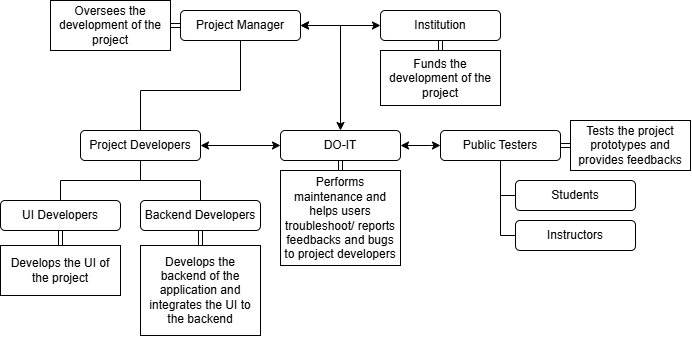

The diagram above was exported from draw.io. Its source (the exported page's mxGraphModel, read from the mxfile embedded in the PNG):
<mxGraphModel dx="963" dy="746" grid="1" gridSize="10" guides="1" tooltips="1" connect="1" arrows="1" fold="1" page="1" pageScale="1" pageWidth="850" pageHeight="1100" math="0" shadow="0">
  <root>
    <mxCell id="0" />
    <mxCell id="1" parent="0" />
    <mxCell id="x6N96nyluh4A9H6TTjCr-8" style="edgeStyle=orthogonalEdgeStyle;rounded=0;orthogonalLoop=1;jettySize=auto;html=1;exitX=0;exitY=0.5;exitDx=0;exitDy=0;entryX=1;entryY=0.5;entryDx=0;entryDy=0;shape=link;" edge="1" parent="1" source="x6N96nyluh4A9H6TTjCr-1" target="x6N96nyluh4A9H6TTjCr-2">
      <mxGeometry relative="1" as="geometry" />
    </mxCell>
    <mxCell id="x6N96nyluh4A9H6TTjCr-1" value="Project Manager" style="rounded=1;whiteSpace=wrap;html=1;" vertex="1" parent="1">
      <mxGeometry x="240" y="35" width="120" height="30" as="geometry" />
    </mxCell>
    <mxCell id="x6N96nyluh4A9H6TTjCr-2" value="Oversees the development of the project" style="rounded=0;whiteSpace=wrap;html=1;" vertex="1" parent="1">
      <mxGeometry x="110" y="25" width="120" height="50" as="geometry" />
    </mxCell>
    <mxCell id="x6N96nyluh4A9H6TTjCr-7" style="edgeStyle=orthogonalEdgeStyle;rounded=0;orthogonalLoop=1;jettySize=auto;html=1;exitX=0.5;exitY=1;exitDx=0;exitDy=0;entryX=0.5;entryY=0;entryDx=0;entryDy=0;shape=link;" edge="1" parent="1" source="x6N96nyluh4A9H6TTjCr-3" target="x6N96nyluh4A9H6TTjCr-4">
      <mxGeometry relative="1" as="geometry" />
    </mxCell>
    <mxCell id="x6N96nyluh4A9H6TTjCr-3" value="Institution" style="rounded=1;whiteSpace=wrap;html=1;" vertex="1" parent="1">
      <mxGeometry x="440" y="35" width="120" height="30" as="geometry" />
    </mxCell>
    <mxCell id="x6N96nyluh4A9H6TTjCr-4" value="Funds the development of the project" style="rounded=0;whiteSpace=wrap;html=1;" vertex="1" parent="1">
      <mxGeometry x="440" y="75" width="120" height="55" as="geometry" />
    </mxCell>
    <mxCell id="x6N96nyluh4A9H6TTjCr-6" value="" style="endArrow=classic;startArrow=classic;html=1;rounded=0;entryX=0;entryY=0.5;entryDx=0;entryDy=0;exitX=1;exitY=0.5;exitDx=0;exitDy=0;" edge="1" parent="1" source="x6N96nyluh4A9H6TTjCr-1" target="x6N96nyluh4A9H6TTjCr-3">
      <mxGeometry width="50" height="50" relative="1" as="geometry">
        <mxPoint x="340" y="225" as="sourcePoint" />
        <mxPoint x="390" y="175" as="targetPoint" />
      </mxGeometry>
    </mxCell>
    <mxCell id="x6N96nyluh4A9H6TTjCr-9" value="" style="endArrow=none;html=1;rounded=0;entryX=0.5;entryY=1;entryDx=0;entryDy=0;edgeStyle=orthogonalEdgeStyle;exitX=0.5;exitY=0;exitDx=0;exitDy=0;" edge="1" parent="1" source="x6N96nyluh4A9H6TTjCr-20" target="x6N96nyluh4A9H6TTjCr-1">
      <mxGeometry width="50" height="50" relative="1" as="geometry">
        <mxPoint x="260" y="265" as="sourcePoint" />
        <mxPoint x="170" y="125" as="targetPoint" />
        <Array as="points">
          <mxPoint x="200" y="155" />
          <mxPoint x="200" y="115" />
          <mxPoint x="300" y="115" />
        </Array>
      </mxGeometry>
    </mxCell>
    <mxCell id="x6N96nyluh4A9H6TTjCr-26" style="edgeStyle=orthogonalEdgeStyle;rounded=0;orthogonalLoop=1;jettySize=auto;html=1;exitX=0.5;exitY=1;exitDx=0;exitDy=0;entryX=0.5;entryY=0;entryDx=0;entryDy=0;shape=link;" edge="1" parent="1" source="x6N96nyluh4A9H6TTjCr-10" target="x6N96nyluh4A9H6TTjCr-23">
      <mxGeometry relative="1" as="geometry" />
    </mxCell>
    <mxCell id="x6N96nyluh4A9H6TTjCr-10" value="UI Developers" style="rounded=1;whiteSpace=wrap;html=1;" vertex="1" parent="1">
      <mxGeometry x="60" y="225" width="120" height="30" as="geometry" />
    </mxCell>
    <mxCell id="x6N96nyluh4A9H6TTjCr-22" style="edgeStyle=orthogonalEdgeStyle;rounded=0;orthogonalLoop=1;jettySize=auto;html=1;exitX=0.5;exitY=1;exitDx=0;exitDy=0;entryX=0.5;entryY=0;entryDx=0;entryDy=0;shape=link;" edge="1" parent="1" source="x6N96nyluh4A9H6TTjCr-11" target="x6N96nyluh4A9H6TTjCr-21">
      <mxGeometry relative="1" as="geometry" />
    </mxCell>
    <mxCell id="x6N96nyluh4A9H6TTjCr-11" value="Backend Developers" style="rounded=1;whiteSpace=wrap;html=1;" vertex="1" parent="1">
      <mxGeometry x="200" y="225" width="120" height="30" as="geometry" />
    </mxCell>
    <mxCell id="x6N96nyluh4A9H6TTjCr-33" style="edgeStyle=orthogonalEdgeStyle;rounded=0;orthogonalLoop=1;jettySize=auto;html=1;exitX=0.5;exitY=1;exitDx=0;exitDy=0;entryX=0.5;entryY=0;entryDx=0;entryDy=0;shape=link;" edge="1" parent="1" source="x6N96nyluh4A9H6TTjCr-13" target="x6N96nyluh4A9H6TTjCr-32">
      <mxGeometry relative="1" as="geometry" />
    </mxCell>
    <mxCell id="x6N96nyluh4A9H6TTjCr-13" value="DO-IT" style="rounded=1;whiteSpace=wrap;html=1;" vertex="1" parent="1">
      <mxGeometry x="340" y="155" width="120" height="30" as="geometry" />
    </mxCell>
    <mxCell id="x6N96nyluh4A9H6TTjCr-37" style="edgeStyle=orthogonalEdgeStyle;rounded=0;orthogonalLoop=1;jettySize=auto;html=1;exitX=1;exitY=0.5;exitDx=0;exitDy=0;entryX=0;entryY=0.5;entryDx=0;entryDy=0;shape=link;" edge="1" parent="1" source="x6N96nyluh4A9H6TTjCr-14" target="x6N96nyluh4A9H6TTjCr-36">
      <mxGeometry relative="1" as="geometry" />
    </mxCell>
    <mxCell id="x6N96nyluh4A9H6TTjCr-14" value="Public Testers" style="rounded=1;whiteSpace=wrap;html=1;" vertex="1" parent="1">
      <mxGeometry x="500" y="155" width="120" height="30" as="geometry" />
    </mxCell>
    <mxCell id="x6N96nyluh4A9H6TTjCr-15" value="Students" style="rounded=1;whiteSpace=wrap;html=1;" vertex="1" parent="1">
      <mxGeometry x="575" y="205" width="120" height="30" as="geometry" />
    </mxCell>
    <mxCell id="x6N96nyluh4A9H6TTjCr-16" value="Instructors" style="rounded=1;whiteSpace=wrap;html=1;" vertex="1" parent="1">
      <mxGeometry x="575" y="245" width="120" height="30" as="geometry" />
    </mxCell>
    <mxCell id="x6N96nyluh4A9H6TTjCr-17" value="" style="endArrow=none;html=1;rounded=0;edgeStyle=orthogonalEdgeStyle;entryX=0.5;entryY=1;entryDx=0;entryDy=0;exitX=0;exitY=0.5;exitDx=0;exitDy=0;" edge="1" parent="1" source="x6N96nyluh4A9H6TTjCr-15" target="x6N96nyluh4A9H6TTjCr-14">
      <mxGeometry width="50" height="50" relative="1" as="geometry">
        <mxPoint x="470" y="265" as="sourcePoint" />
        <mxPoint x="520" y="215" as="targetPoint" />
        <Array as="points">
          <mxPoint x="560" y="220" />
        </Array>
      </mxGeometry>
    </mxCell>
    <mxCell id="x6N96nyluh4A9H6TTjCr-19" value="" style="endArrow=none;html=1;rounded=0;edgeStyle=orthogonalEdgeStyle;entryX=0.5;entryY=1;entryDx=0;entryDy=0;exitX=0;exitY=0.5;exitDx=0;exitDy=0;" edge="1" parent="1" source="x6N96nyluh4A9H6TTjCr-16" target="x6N96nyluh4A9H6TTjCr-14">
      <mxGeometry width="50" height="50" relative="1" as="geometry">
        <mxPoint x="585" y="230" as="sourcePoint" />
        <mxPoint x="570" y="195" as="targetPoint" />
        <Array as="points">
          <mxPoint x="560" y="260" />
        </Array>
      </mxGeometry>
    </mxCell>
    <mxCell id="x6N96nyluh4A9H6TTjCr-20" value="Project Developers" style="rounded=1;whiteSpace=wrap;html=1;" vertex="1" parent="1">
      <mxGeometry x="140" y="155" width="120" height="30" as="geometry" />
    </mxCell>
    <mxCell id="x6N96nyluh4A9H6TTjCr-21" value="Develops the backend of the application and integrates the UI to the backend" style="rounded=0;whiteSpace=wrap;html=1;" vertex="1" parent="1">
      <mxGeometry x="200" y="270" width="120" height="90" as="geometry" />
    </mxCell>
    <mxCell id="x6N96nyluh4A9H6TTjCr-23" value="Develops the UI of the project" style="rounded=0;whiteSpace=wrap;html=1;" vertex="1" parent="1">
      <mxGeometry x="60" y="270" width="120" height="50" as="geometry" />
    </mxCell>
    <mxCell id="x6N96nyluh4A9H6TTjCr-29" value="" style="endArrow=none;html=1;rounded=0;entryX=0.5;entryY=1;entryDx=0;entryDy=0;edgeStyle=orthogonalEdgeStyle;exitX=0.5;exitY=0;exitDx=0;exitDy=0;" edge="1" parent="1" source="x6N96nyluh4A9H6TTjCr-10" target="x6N96nyluh4A9H6TTjCr-20">
      <mxGeometry width="50" height="50" relative="1" as="geometry">
        <mxPoint x="145" y="312.5" as="sourcePoint" />
        <mxPoint x="155" y="207.5" as="targetPoint" />
        <Array as="points">
          <mxPoint x="120" y="205" />
          <mxPoint x="200" y="205" />
        </Array>
      </mxGeometry>
    </mxCell>
    <mxCell id="x6N96nyluh4A9H6TTjCr-30" value="" style="endArrow=none;html=1;rounded=0;entryX=0.5;entryY=1;entryDx=0;entryDy=0;edgeStyle=orthogonalEdgeStyle;exitX=0.5;exitY=0;exitDx=0;exitDy=0;" edge="1" parent="1" source="x6N96nyluh4A9H6TTjCr-11" target="x6N96nyluh4A9H6TTjCr-20">
      <mxGeometry width="50" height="50" relative="1" as="geometry">
        <mxPoint x="160" y="235" as="sourcePoint" />
        <mxPoint x="240" y="195" as="targetPoint" />
        <Array as="points">
          <mxPoint x="260" y="205" />
          <mxPoint x="200" y="205" />
        </Array>
      </mxGeometry>
    </mxCell>
    <mxCell id="x6N96nyluh4A9H6TTjCr-32" value="Performs maintenance and helps users troubleshoot/ reports feedbacks and bugs to project developers" style="rounded=0;whiteSpace=wrap;html=1;" vertex="1" parent="1">
      <mxGeometry x="340" y="195" width="120" height="95" as="geometry" />
    </mxCell>
    <mxCell id="x6N96nyluh4A9H6TTjCr-34" value="" style="endArrow=classic;startArrow=classic;html=1;rounded=0;entryX=1;entryY=0.5;entryDx=0;entryDy=0;exitX=0.5;exitY=0;exitDx=0;exitDy=0;edgeStyle=orthogonalEdgeStyle;" edge="1" parent="1" source="x6N96nyluh4A9H6TTjCr-13" target="x6N96nyluh4A9H6TTjCr-1">
      <mxGeometry width="50" height="50" relative="1" as="geometry">
        <mxPoint x="300" y="155" as="sourcePoint" />
        <mxPoint x="350" y="105" as="targetPoint" />
      </mxGeometry>
    </mxCell>
    <mxCell id="x6N96nyluh4A9H6TTjCr-35" value="" style="endArrow=classic;startArrow=classic;html=1;rounded=0;entryX=1;entryY=0.5;entryDx=0;entryDy=0;exitX=0;exitY=0.5;exitDx=0;exitDy=0;edgeStyle=orthogonalEdgeStyle;" edge="1" parent="1" source="x6N96nyluh4A9H6TTjCr-14" target="x6N96nyluh4A9H6TTjCr-13">
      <mxGeometry width="50" height="50" relative="1" as="geometry">
        <mxPoint x="410" y="165" as="sourcePoint" />
        <mxPoint x="370" y="60" as="targetPoint" />
        <Array as="points">
          <mxPoint x="490" y="170" />
          <mxPoint x="490" y="170" />
        </Array>
      </mxGeometry>
    </mxCell>
    <mxCell id="x6N96nyluh4A9H6TTjCr-36" value="Tests the project prototypes and provides feedbacks" style="rounded=0;whiteSpace=wrap;html=1;" vertex="1" parent="1">
      <mxGeometry x="630" y="145" width="120" height="50" as="geometry" />
    </mxCell>
    <mxCell id="x6N96nyluh4A9H6TTjCr-38" value="" style="endArrow=classic;startArrow=classic;html=1;rounded=0;exitX=1;exitY=0.5;exitDx=0;exitDy=0;entryX=0;entryY=0.5;entryDx=0;entryDy=0;" edge="1" parent="1" source="x6N96nyluh4A9H6TTjCr-20" target="x6N96nyluh4A9H6TTjCr-13">
      <mxGeometry width="50" height="50" relative="1" as="geometry">
        <mxPoint x="290" y="170" as="sourcePoint" />
        <mxPoint x="340" y="120" as="targetPoint" />
      </mxGeometry>
    </mxCell>
  </root>
</mxGraphModel>